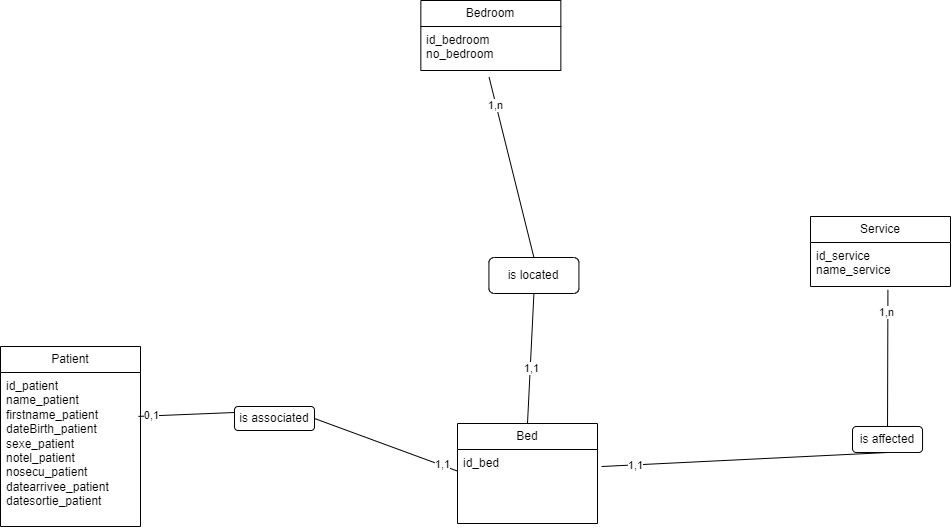

The diagram above was exported from draw.io. Its source (the exported page's mxGraphModel, read from the mxfile embedded in the PNG):
<mxGraphModel dx="1830" dy="1012" grid="1" gridSize="10" guides="1" tooltips="1" connect="1" arrows="1" fold="1" page="1" pageScale="1" pageWidth="1169" pageHeight="827" math="0" shadow="0">
  <root>
    <mxCell id="0" />
    <mxCell id="1" parent="0" />
    <mxCell id="kTOEbJdz_BoD12ER-D3V-1" value="Bedroom" style="swimlane;fontStyle=0;childLayout=stackLayout;horizontal=1;startSize=26;fillColor=none;horizontalStack=0;resizeParent=1;resizeParentMax=0;resizeLast=0;collapsible=1;marginBottom=0;whiteSpace=wrap;html=1;" vertex="1" parent="1">
      <mxGeometry x="1110.35" y="194" width="140" height="70" as="geometry" />
    </mxCell>
    <mxCell id="kTOEbJdz_BoD12ER-D3V-2" value="id_bedroom&lt;div&gt;no_bedroom&lt;/div&gt;" style="text;strokeColor=none;fillColor=none;align=left;verticalAlign=top;spacingLeft=4;spacingRight=4;overflow=hidden;rotatable=0;points=[[0,0.5],[1,0.5]];portConstraint=eastwest;whiteSpace=wrap;html=1;" vertex="1" parent="kTOEbJdz_BoD12ER-D3V-1">
      <mxGeometry y="26" width="140" height="44" as="geometry" />
    </mxCell>
    <mxCell id="kTOEbJdz_BoD12ER-D3V-3" value="Bed" style="swimlane;fontStyle=0;childLayout=stackLayout;horizontal=1;startSize=26;fillColor=none;horizontalStack=0;resizeParent=1;resizeParentMax=0;resizeLast=0;collapsible=1;marginBottom=0;whiteSpace=wrap;html=1;" vertex="1" parent="1">
      <mxGeometry x="1147" y="617" width="140" height="100" as="geometry" />
    </mxCell>
    <mxCell id="kTOEbJdz_BoD12ER-D3V-4" value="id_bed" style="text;strokeColor=none;fillColor=none;align=left;verticalAlign=top;spacingLeft=4;spacingRight=4;overflow=hidden;rotatable=0;points=[[0,0.5],[1,0.5]];portConstraint=eastwest;whiteSpace=wrap;html=1;" vertex="1" parent="kTOEbJdz_BoD12ER-D3V-3">
      <mxGeometry y="26" width="140" height="74" as="geometry" />
    </mxCell>
    <mxCell id="kTOEbJdz_BoD12ER-D3V-7" value="Service" style="swimlane;fontStyle=0;childLayout=stackLayout;horizontal=1;startSize=26;fillColor=none;horizontalStack=0;resizeParent=1;resizeParentMax=0;resizeLast=0;collapsible=1;marginBottom=0;whiteSpace=wrap;html=1;" vertex="1" parent="1">
      <mxGeometry x="1500" y="410" width="140" height="70" as="geometry" />
    </mxCell>
    <mxCell id="kTOEbJdz_BoD12ER-D3V-8" value="id_service&lt;div&gt;name_service&lt;/div&gt;" style="text;strokeColor=none;fillColor=none;align=left;verticalAlign=top;spacingLeft=4;spacingRight=4;overflow=hidden;rotatable=0;points=[[0,0.5],[1,0.5]];portConstraint=eastwest;whiteSpace=wrap;html=1;" vertex="1" parent="kTOEbJdz_BoD12ER-D3V-7">
      <mxGeometry y="26" width="140" height="44" as="geometry" />
    </mxCell>
    <mxCell id="kTOEbJdz_BoD12ER-D3V-9" value="Patient" style="swimlane;fontStyle=0;childLayout=stackLayout;horizontal=1;startSize=26;fillColor=none;horizontalStack=0;resizeParent=1;resizeParentMax=0;resizeLast=0;collapsible=1;marginBottom=0;whiteSpace=wrap;html=1;" vertex="1" parent="1">
      <mxGeometry x="690" y="540" width="140" height="180" as="geometry" />
    </mxCell>
    <mxCell id="kTOEbJdz_BoD12ER-D3V-10" value="id_patient&lt;div&gt;name_patient&lt;/div&gt;&lt;div&gt;firstname_patient&lt;/div&gt;&lt;div&gt;dateBirth_patient&lt;/div&gt;&lt;div&gt;sexe_patient&lt;/div&gt;&lt;div&gt;notel_patient&lt;/div&gt;&lt;div&gt;nosecu_patient&lt;/div&gt;&lt;div&gt;datearrivee_patient&lt;/div&gt;&lt;div&gt;datesortie_patient&lt;/div&gt;&lt;div&gt;&lt;br&gt;&lt;/div&gt;" style="text;strokeColor=none;fillColor=none;align=left;verticalAlign=top;spacingLeft=4;spacingRight=4;overflow=hidden;rotatable=0;points=[[0,0.5],[1,0.5]];portConstraint=eastwest;whiteSpace=wrap;html=1;" vertex="1" parent="kTOEbJdz_BoD12ER-D3V-9">
      <mxGeometry y="26" width="140" height="154" as="geometry" />
    </mxCell>
    <mxCell id="kTOEbJdz_BoD12ER-D3V-11" value="is affected" style="rounded=1;whiteSpace=wrap;html=1;" vertex="1" parent="1">
      <mxGeometry x="1542.03" y="620" width="70" height="26" as="geometry" />
    </mxCell>
    <mxCell id="kTOEbJdz_BoD12ER-D3V-12" value="" style="endArrow=none;html=1;rounded=0;exitX=0.5;exitY=1;exitDx=0;exitDy=0;entryX=1.029;entryY=0.23;entryDx=0;entryDy=0;entryPerimeter=0;" edge="1" parent="1" source="kTOEbJdz_BoD12ER-D3V-11" target="kTOEbJdz_BoD12ER-D3V-4">
      <mxGeometry width="50" height="50" relative="1" as="geometry">
        <mxPoint x="460" y="480" as="sourcePoint" />
        <mxPoint x="510" y="430" as="targetPoint" />
      </mxGeometry>
    </mxCell>
    <mxCell id="kTOEbJdz_BoD12ER-D3V-13" value="1,1" style="edgeLabel;html=1;align=center;verticalAlign=middle;resizable=0;points=[];" connectable="0" vertex="1" parent="kTOEbJdz_BoD12ER-D3V-12">
      <mxGeometry x="0.7667" relative="1" as="geometry">
        <mxPoint as="offset" />
      </mxGeometry>
    </mxCell>
    <mxCell id="kTOEbJdz_BoD12ER-D3V-14" value="" style="endArrow=none;html=1;rounded=0;entryX=0.5;entryY=0;entryDx=0;entryDy=0;exitX=0.553;exitY=1.076;exitDx=0;exitDy=0;exitPerimeter=0;" edge="1" parent="1" source="kTOEbJdz_BoD12ER-D3V-8" target="kTOEbJdz_BoD12ER-D3V-11">
      <mxGeometry width="50" height="50" relative="1" as="geometry">
        <mxPoint x="1590.8" y="540" as="sourcePoint" />
        <mxPoint x="1572.03" y="420" as="targetPoint" />
      </mxGeometry>
    </mxCell>
    <mxCell id="kTOEbJdz_BoD12ER-D3V-15" value="1,n" style="edgeLabel;html=1;align=center;verticalAlign=middle;resizable=0;points=[];" connectable="0" vertex="1" parent="kTOEbJdz_BoD12ER-D3V-14">
      <mxGeometry x="-0.6752" y="-2" relative="1" as="geometry">
        <mxPoint as="offset" />
      </mxGeometry>
    </mxCell>
    <mxCell id="kTOEbJdz_BoD12ER-D3V-16" value="is located" style="rounded=1;whiteSpace=wrap;html=1;" vertex="1" parent="1">
      <mxGeometry x="1178.42" y="451" width="90" height="36" as="geometry" />
    </mxCell>
    <mxCell id="kTOEbJdz_BoD12ER-D3V-17" value="" style="endArrow=none;html=1;rounded=0;entryX=0.5;entryY=0;entryDx=0;entryDy=0;exitX=0.5;exitY=1;exitDx=0;exitDy=0;" edge="1" parent="1" source="kTOEbJdz_BoD12ER-D3V-16" target="kTOEbJdz_BoD12ER-D3V-3">
      <mxGeometry width="50" height="50" relative="1" as="geometry">
        <mxPoint x="1250" y="520" as="sourcePoint" />
        <mxPoint x="1450" y="461" as="targetPoint" />
      </mxGeometry>
    </mxCell>
    <mxCell id="kTOEbJdz_BoD12ER-D3V-18" value="1,1" style="edgeLabel;html=1;align=center;verticalAlign=middle;resizable=0;points=[];" connectable="0" vertex="1" parent="kTOEbJdz_BoD12ER-D3V-17">
      <mxGeometry x="0.1398" y="1" relative="1" as="geometry">
        <mxPoint as="offset" />
      </mxGeometry>
    </mxCell>
    <mxCell id="kTOEbJdz_BoD12ER-D3V-19" value="" style="endArrow=none;html=1;rounded=0;entryX=0.5;entryY=0;entryDx=0;entryDy=0;exitX=0.487;exitY=1.147;exitDx=0;exitDy=0;exitPerimeter=0;" edge="1" parent="1" source="kTOEbJdz_BoD12ER-D3V-2" target="kTOEbJdz_BoD12ER-D3V-16">
      <mxGeometry width="50" height="50" relative="1" as="geometry">
        <mxPoint x="1187" y="358" as="sourcePoint" />
        <mxPoint x="1310" y="811" as="targetPoint" />
      </mxGeometry>
    </mxCell>
    <mxCell id="kTOEbJdz_BoD12ER-D3V-20" value="1,n" style="edgeLabel;html=1;align=center;verticalAlign=middle;resizable=0;points=[];" connectable="0" vertex="1" parent="kTOEbJdz_BoD12ER-D3V-19">
      <mxGeometry x="-0.6872" y="-1" relative="1" as="geometry">
        <mxPoint as="offset" />
      </mxGeometry>
    </mxCell>
    <mxCell id="kTOEbJdz_BoD12ER-D3V-21" value="is associated" style="rounded=1;whiteSpace=wrap;html=1;" vertex="1" parent="1">
      <mxGeometry x="924" y="600" width="80" height="24" as="geometry" />
    </mxCell>
    <mxCell id="kTOEbJdz_BoD12ER-D3V-22" value="" style="endArrow=none;html=1;rounded=0;entryX=0.985;entryY=0.285;entryDx=0;entryDy=0;entryPerimeter=0;exitX=0;exitY=0.25;exitDx=0;exitDy=0;" edge="1" parent="1" source="kTOEbJdz_BoD12ER-D3V-21" target="kTOEbJdz_BoD12ER-D3V-10">
      <mxGeometry width="50" height="50" relative="1" as="geometry">
        <mxPoint x="1020" y="630" as="sourcePoint" />
        <mxPoint x="510" y="540" as="targetPoint" />
      </mxGeometry>
    </mxCell>
    <mxCell id="kTOEbJdz_BoD12ER-D3V-23" value="0,1" style="edgeLabel;html=1;align=center;verticalAlign=middle;resizable=0;points=[];" connectable="0" vertex="1" parent="kTOEbJdz_BoD12ER-D3V-22">
      <mxGeometry x="0.733" y="-1" relative="1" as="geometry">
        <mxPoint as="offset" />
      </mxGeometry>
    </mxCell>
    <mxCell id="kTOEbJdz_BoD12ER-D3V-24" value="" style="endArrow=none;html=1;rounded=0;exitX=-0.001;exitY=0.291;exitDx=0;exitDy=0;entryX=1;entryY=0.5;entryDx=0;entryDy=0;exitPerimeter=0;" edge="1" parent="1" source="kTOEbJdz_BoD12ER-D3V-4" target="kTOEbJdz_BoD12ER-D3V-21">
      <mxGeometry width="50" height="50" relative="1" as="geometry">
        <mxPoint x="460" y="590" as="sourcePoint" />
        <mxPoint x="1250" y="680" as="targetPoint" />
      </mxGeometry>
    </mxCell>
    <mxCell id="kTOEbJdz_BoD12ER-D3V-25" value="1,1" style="edgeLabel;html=1;align=center;verticalAlign=middle;resizable=0;points=[];" connectable="0" vertex="1" parent="kTOEbJdz_BoD12ER-D3V-24">
      <mxGeometry x="-0.7807" y="-1" relative="1" as="geometry">
        <mxPoint as="offset" />
      </mxGeometry>
    </mxCell>
  </root>
</mxGraphModel>